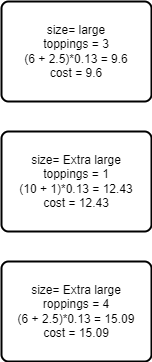

The diagram above was exported from draw.io. Its source (the exported page's mxGraphModel, read from the mxfile embedded in the PNG):
<mxGraphModel dx="649" dy="534" grid="1" gridSize="10" guides="1" tooltips="1" connect="1" arrows="1" fold="1" page="1" pageScale="1" pageWidth="850" pageHeight="1100" math="0" shadow="0">
  <root>
    <mxCell id="0" />
    <mxCell id="1" parent="0" />
    <mxCell id="4" value="&lt;font color=&quot;#000000&quot;&gt;size= large&lt;br&gt;toppings = 3&lt;br&gt;(6 + 2.5)*0.13 = 9.6&lt;br&gt;cost = 9.6&lt;br&gt;&lt;/font&gt;" style="rounded=1;whiteSpace=wrap;html=1;absoluteArcSize=1;arcSize=14;strokeWidth=2;" vertex="1" parent="1">
      <mxGeometry x="339" y="240" width="150" height="100" as="geometry" />
    </mxCell>
    <mxCell id="5" value="&lt;font color=&quot;#000000&quot;&gt;size= Extra large&lt;br&gt;toppings = 1&lt;br&gt;(10 + 1)*0.13 = 12.43&lt;br&gt;cost = 12.43&lt;br&gt;&lt;/font&gt;" style="rounded=1;whiteSpace=wrap;html=1;absoluteArcSize=1;arcSize=14;strokeWidth=2;" vertex="1" parent="1">
      <mxGeometry x="339" y="370" width="150" height="100" as="geometry" />
    </mxCell>
    <mxCell id="6" value="&lt;font color=&quot;#000000&quot;&gt;size= Extra large&lt;br&gt;roppings = 4&lt;br&gt;(6 + 2.5)*0.13 = 15.09&lt;br&gt;cost = 15.09&lt;br&gt;&lt;/font&gt;" style="rounded=1;whiteSpace=wrap;html=1;absoluteArcSize=1;arcSize=14;strokeWidth=2;" vertex="1" parent="1">
      <mxGeometry x="339" y="500" width="150" height="100" as="geometry" />
    </mxCell>
  </root>
</mxGraphModel>